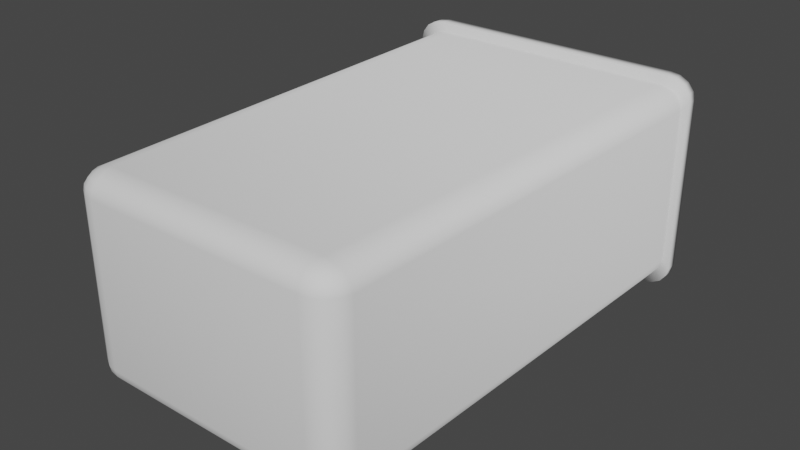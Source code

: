 # Source: Waste_Bin.blend  (saved by Blender 4.0.36; exported with 4.5.12 LTS)
import bpy
from mathutils import Matrix  # noqa: F401  (used for matrix-valued properties, if any)

bpy.ops.wm.read_factory_settings(use_empty=True)
scene = bpy.context.scene
scene.name = 'Scene'

# ---- collections
col_collection = bpy.data.collections.new('Collection'); scene.collection.children.link(col_collection)

# ---- world
world_world = bpy.data.worlds.new('World'); scene.world = world_world
world_world.use_nodes = True; world_world.node_tree.nodes.clear()
_N = world_world.node_tree.nodes; _L = world_world.node_tree.links
n0 = _N.new('ShaderNodeOutputWorld'); n0.name = 'World Output'; n0.location = (300, 300)
n1 = _N.new('ShaderNodeBackground'); n1.name = 'Background'; n1.location = (10, 300)
n1.inputs[0].default_value = (0.05088, 0.05088, 0.05088, 1.0)
_L.new(n1.outputs[0], n0.inputs[0])
n0.is_active_output = True
world_world.color = (0.05088, 0.05088, 0.05088)
world_world.use_sun_shadow = False
world_world.sun_shadow_jitter_overblur = 0.0

# ---- meshes
me_roundcube = bpy.data.meshes.new('Roundcube')
me_roundcube.from_pydata([(0.2137, -0.3894, -0.1526), (0.2002, -0.3934, -0.1559), (0.1867, -0.3946, -0.1569), (-0.1867, -0.3946, -0.1569), (-0.2002, -0.3934, -0.1559), (0.2188, -0.3778, -0.1559), (0.203, -0.3798, -0.1626), (0.1872, -0.3804, -0.1645), (-0.1872, -0.3804, -0.1645), (-0.203, -0.3798, -0.1626), (0.2227, -0.3661, -0.1569), (0.2404, 0.3773, -0.1569), (0.2068, -0.3661, -0.1645), (0.2249, 0.3773, -0.1645), (0.2075, 0.3773, -0.1667), (0.1903, -0.3661, -0.1667), (-0.1903, -0.3661, -0.1667), (-0.2075, 0.3773, -0.1667), (-0.2068, -0.3661, -0.1645), (-0.2249, 0.3773, -0.1645), (-0.2137, -0.3894, -0.1526), (-0.2184, -0.3934, -0.143), (-0.2198, -0.3946, -0.1333), (-0.2198, -0.3946, 0.1333), (-0.2184, -0.3934, 0.143), (-0.2188, -0.3778, -0.1559), (-0.2278, -0.3798, -0.1446), (-0.2305, -0.3804, -0.1333), (-0.2305, -0.3804, 0.1333), (-0.2278, -0.3798, 0.1446), (-0.2227, -0.3661, -0.1569), (-0.2404, 0.3773, -0.1569), (-0.2327, -0.3661, -0.1451), (-0.2494, 0.3773, -0.1451), (-0.2518, 0.3773, -0.1333), (-0.2355, -0.3661, -0.1333), (-0.2355, -0.3661, 0.1333), (-0.2518, 0.3773, 0.1333), (-0.2327, -0.3661, 0.1451), (-0.2494, 0.3773, 0.1451), (-0.2137, -0.3894, 0.1526), (-0.2002, -0.3934, 0.1559), (-0.1867, -0.3946, 0.1569), (0.1867, -0.3946, 0.1569), (0.2002, -0.3934, 0.1559), (-0.2188, -0.3778, 0.1559), (-0.203, -0.3798, 0.1626), (-0.1872, -0.3804, 0.1645), (0.1872, -0.3804, 0.1645), (0.203, -0.3798, 0.1626), (-0.2227, -0.3661, 0.1569), (-0.2404, 0.3773, 0.1569), (-0.2068, -0.3661, 0.1645), (-0.2249, 0.3773, 0.1645), (-0.2075, 0.3773, 0.1667), (-0.1903, -0.3661, 0.1667), (0.1903, -0.3661, 0.1667), (0.2075, 0.3773, 0.1667), (0.2068, -0.3661, 0.1645), (0.2249, 0.3773, 0.1645), (0.2623, 0.3984, 0.1468), (0.259, 0.3984, 0.1598), (-0.2336, 0.3984, -0.1812), (0.2137, -0.3894, 0.1526), (0.2184, -0.3934, 0.143), (0.2198, -0.3946, 0.1333), (0.2198, -0.3946, -0.1333), (0.2184, -0.3934, -0.143), (0.2188, -0.3778, 0.1559), (0.2278, -0.3798, 0.1446), (0.2305, -0.3804, 0.1333), (0.2305, -0.3804, -0.1333), (0.2278, -0.3798, -0.1446), (0.2227, -0.3661, 0.1569), (0.2404, 0.3773, 0.1569), (0.2327, -0.3661, 0.1451), (0.2494, 0.3773, 0.1451), (0.2518, 0.3773, 0.1333), (0.2355, -0.3661, 0.1333), (0.2355, -0.3661, -0.1333), (0.2518, 0.3773, -0.1333), (0.2327, -0.3661, -0.1451), (0.2494, 0.3773, -0.1451), (-0.2176, 0.3984, -0.1835), (-0.2176, 0.3984, 0.1835), (-0.2336, 0.3984, 0.1812), (0.2489, 0.3984, -0.1728), (0.259, 0.3984, -0.1598), (0.2026, -0.4015, 0.1446), (0.1867, -0.4038, 0.1451), (-0.1867, -0.4038, 0.1451), (-0.2026, -0.4015, 0.1446), (0.2033, -0.4038, 0.1333), (0.2033, -0.4038, -0.1333), (0.1867, -0.4064, -0.1333), (0.1867, -0.4064, 0.1333), (-0.1867, -0.4064, 0.1333), (-0.1867, -0.4064, -0.1333), (-0.2033, -0.4038, 0.1333), (-0.2033, -0.4038, -0.1333), (0.2026, -0.4015, -0.1446), (0.1867, -0.4038, -0.1451), (-0.1867, -0.4038, -0.1451), (-0.2026, -0.4015, -0.1446), (0.2489, 0.3984, 0.1728), (-0.2623, 0.3984, -0.1468), (-0.259, 0.3984, -0.1598), (0.2623, 0.3984, -0.1468), (0.2176, 0.3984, -0.1835), (-0.2489, 0.3984, 0.1728), (-0.2489, 0.3984, -0.1728), (0.2336, 0.3984, 0.1812), (0.2176, 0.3984, 0.1835), (-0.259, 0.3984, 0.1598), (-0.2623, 0.3984, 0.1468), (0.2336, 0.3984, -0.1812), (0.2509, 0.3773, -0.1728), (-0.2607, 0.3773, 0.1598), (-0.2641, 0.3773, 0.1468), (-0.2641, 0.3773, -0.1468), (0.2138, 0.3773, 0.1333), (0.2138, 0.3773, -0.1333), (-0.2138, 0.3773, -0.1333), (-0.2138, 0.3773, 0.1333), (-0.2359, 0.3773, 0.1812), (-0.2509, 0.3773, 0.1728), (-0.2201, 0.3773, -0.1835), (0.2201, 0.3773, -0.1835), (0.2359, 0.3773, -0.1812), (0.2509, 0.3773, 0.1728), (0.2359, 0.3773, 0.1812), (0.2607, 0.3773, -0.1598), (0.2641, 0.3773, -0.1468), (0.2641, 0.3773, 0.1468), (0.2607, 0.3773, 0.1598), (-0.2359, 0.3773, -0.1812), (0.2201, 0.3773, 0.1835), (-0.2201, 0.3773, 0.1835), (-0.2607, 0.3773, -0.1598), (-0.2509, 0.3773, -0.1728), (0.2138, -0.3057, 0.1333), (-0.2138, -0.3057, 0.1333), (-0.2138, -0.3057, -0.1333), (0.2138, -0.3057, -0.1333), (0.2362, 0.3984, -0.1559), (0.2214, 0.3984, -0.1626), (0.2214, 0.3984, 0.1626), (0.2209, 0.3984, 0.1559), (-0.2371, 0.3984, -0.1569), (-0.2462, 0.3984, -0.1451), (-0.2362, 0.3984, -0.1559), (-0.2049, 0.3984, -0.1645), (-0.2214, 0.3984, -0.1626), (-0.2043, 0.3984, 0.1667), (0.2043, 0.3984, 0.1667), (-0.2049, 0.3984, 0.1645), (0.2049, 0.3984, 0.1645), (-0.2215, 0.3984, -0.1645), (0.2462, 0.3984, 0.1451), (0.2487, 0.3984, 0.1333), (0.2487, 0.3984, -0.1333), (0.2462, 0.3984, -0.1451), (-0.2468, 0.3984, 0.1333), (-0.2445, 0.3984, 0.1446), (0.2445, 0.3984, 0.1446), (0.2468, 0.3984, 0.1333), (0.2468, 0.3984, -0.1333), (0.2445, 0.3984, -0.1446), (-0.2251, 0.3984, -0.1446), (-0.2382, 0.3984, -0.143), (0.2333, 0.3984, -0.1526), (0.2209, 0.3984, -0.1559), (-0.2209, 0.3984, -0.1559), (-0.2333, 0.3984, -0.1526), (0.2382, 0.3984, -0.143), (0.2089, 0.3984, -0.1451), (-0.2089, 0.3984, -0.1451), (0.2397, 0.3984, -0.1333), (0.2397, 0.3984, 0.1333), (0.2264, 0.3984, -0.1333), (0.2097, 0.3984, -0.1333), (0.2097, 0.3984, 0.1333), (-0.2097, 0.3984, 0.1333), (-0.2264, 0.3984, -0.1333), (-0.2264, 0.3984, 0.1333), (-0.2397, 0.3984, -0.1333), (-0.2397, 0.3984, 0.1333), (0.2382, 0.3984, 0.143), (0.2251, 0.3984, 0.1446), (0.2089, 0.3984, 0.1451), (-0.2251, 0.3984, 0.1446), (-0.2382, 0.3984, 0.143), (0.2333, 0.3984, 0.1526), (-0.2068, 0.3984, 0.1569), (-0.2209, 0.3984, 0.1559), (0.2215, 0.3984, 0.1645), (0.2371, 0.3984, 0.1569), (-0.2097, 0.3984, -0.1333), (0.2215, 0.3984, -0.1645), (0.2043, 0.3984, -0.1667), (-0.2043, 0.3984, -0.1667), (0.2049, 0.3984, -0.1645), (-0.2445, 0.3984, -0.1446), (-0.2371, 0.3984, 0.1569), (-0.2215, 0.3984, 0.1645), (-0.2362, 0.3984, 0.1559), (0.2068, 0.3984, -0.1569), (0.2251, 0.3984, -0.1446), (0.2264, 0.3984, 0.1333), (0.2068, 0.3984, 0.1569), (-0.2333, 0.3984, 0.1526), (-0.2487, 0.3984, -0.1333), (-0.2487, 0.3984, 0.1333), (-0.2462, 0.3984, 0.1451), (-0.2468, 0.3984, -0.1333), (-0.2214, 0.3984, 0.1626), (0.2362, 0.3984, 0.1559), (-0.2068, 0.3984, -0.1569), (-0.2089, 0.3984, 0.1451), (0.2371, 0.3984, -0.1569)], [], [(0, 1, 6, 5), (1, 2, 7, 6), (2, 3, 8, 7), (3, 4, 9, 8), (4, 20, 25, 9), (5, 6, 12, 10), (6, 7, 15, 12), (7, 8, 16, 15), (8, 9, 18, 16), (9, 25, 30, 18), (10, 12, 13, 11), (12, 15, 14, 13), (15, 16, 17, 14), (16, 18, 19, 17), (18, 30, 31, 19), (196, 195, 111, 104), (198, 219, 86, 115), (213, 212, 114, 113), (54, 57, 136, 137), (57, 59, 130, 136), (211, 149, 106, 105), (37, 39, 117, 118), (59, 74, 129, 130), (161, 160, 107, 87), (160, 159, 60, 107), (20, 21, 26, 25), (21, 22, 27, 26), (22, 23, 28, 27), (23, 24, 29, 28), (24, 40, 45, 29), (25, 26, 32, 30), (26, 27, 35, 32), (27, 28, 36, 35), (28, 29, 38, 36), (29, 45, 50, 38), (30, 32, 33, 31), (32, 35, 34, 33), (35, 36, 37, 34), (36, 38, 39, 37), (38, 50, 51, 39), (219, 161, 87, 86), (82, 11, 116, 131), (80, 82, 131, 132), (51, 53, 124, 125), (159, 158, 61, 60), (33, 34, 119, 138), (53, 54, 137, 124), (148, 157, 62, 110), (77, 80, 132, 133), (200, 199, 108, 83), (40, 41, 46, 45), (41, 42, 47, 46), (42, 43, 48, 47), (43, 44, 49, 48), (44, 63, 68, 49), (45, 46, 52, 50), (46, 47, 55, 52), (47, 48, 56, 55), (48, 49, 58, 56), (49, 68, 73, 58), (50, 52, 53, 51), (52, 55, 54, 53), (55, 56, 57, 54), (56, 58, 59, 57), (58, 73, 74, 59), (134, 133, 60, 61), (126, 135, 62, 83), (124, 137, 84, 85), (131, 116, 86, 87), (129, 134, 61, 104), (138, 119, 105, 106), (132, 131, 87, 107), (127, 126, 83, 108), (125, 124, 85, 109), (139, 138, 106, 110), (63, 64, 69, 68), (64, 65, 70, 69), (65, 66, 71, 70), (66, 67, 72, 71), (67, 0, 5, 72), (68, 69, 75, 73), (69, 70, 78, 75), (70, 71, 79, 78), (71, 72, 81, 79), (72, 5, 10, 81), (73, 75, 76, 74), (75, 78, 77, 76), (78, 79, 80, 77), (79, 81, 82, 80), (81, 10, 11, 82), (136, 130, 111, 112), (135, 139, 110, 62), (118, 117, 113, 114), (116, 128, 115, 86), (128, 127, 108, 115), (137, 136, 112, 84), (130, 129, 104, 111), (117, 125, 109, 113), (133, 132, 107, 60), (119, 118, 114, 105), (63, 44, 88, 64), (44, 43, 89, 88), (43, 42, 90, 89), (42, 41, 91, 90), (41, 40, 24, 91), (64, 88, 92, 65), (88, 89, 95, 92), (89, 90, 96, 95), (90, 91, 98, 96), (91, 24, 23, 98), (65, 92, 93, 66), (92, 95, 94, 93), (95, 96, 97, 94), (96, 98, 99, 97), (98, 23, 22, 99), (66, 93, 100, 67), (93, 94, 101, 100), (94, 97, 102, 101), (97, 99, 103, 102), (99, 22, 21, 103), (67, 100, 1, 0), (100, 101, 2, 1), (101, 102, 3, 2), (102, 103, 4, 3), (103, 21, 20, 4), (76, 77, 133, 134), (204, 203, 109, 85), (203, 213, 113, 109), (17, 19, 135, 126), (120, 123, 182, 181), (195, 154, 112, 111), (154, 153, 84, 112), (153, 204, 85, 84), (158, 196, 104, 61), (13, 14, 127, 128), (39, 51, 125, 117), (19, 31, 139, 135), (121, 122, 142, 143), (121, 120, 181, 180), (122, 121, 180, 197), (11, 13, 128, 116), (74, 76, 134, 129), (149, 148, 110, 106), (31, 33, 138, 139), (123, 122, 197, 182), (157, 200, 83, 62), (212, 211, 105, 114), (14, 17, 126, 127), (199, 198, 115, 108), (34, 37, 118, 119), (143, 142, 141, 140), (122, 123, 141, 142), (120, 121, 143, 140), (123, 120, 140, 141), (219, 198, 145, 144), (198, 199, 201, 145), (199, 200, 151, 201), (200, 157, 152, 151), (157, 148, 150, 152), (144, 145, 171, 170), (145, 201, 206, 171), (201, 151, 217, 206), (151, 152, 172, 217), (152, 150, 173, 172), (148, 149, 202, 150), (149, 211, 214, 202), (211, 212, 162, 214), (212, 213, 163, 162), (213, 203, 205, 163), (150, 202, 169, 173), (202, 214, 185, 169), (214, 162, 186, 185), (162, 163, 191, 186), (163, 205, 210, 191), (203, 204, 215, 205), (204, 153, 155, 215), (153, 154, 156, 155), (154, 195, 146, 156), (195, 196, 216, 146), (205, 215, 194, 210), (215, 155, 193, 194), (155, 156, 209, 193), (156, 146, 147, 209), (146, 216, 192, 147), (196, 158, 164, 216), (158, 159, 165, 164), (159, 160, 166, 165), (160, 161, 167, 166), (161, 219, 144, 167), (216, 164, 187, 192), (164, 165, 178, 187), (165, 166, 177, 178), (166, 167, 174, 177), (167, 144, 170, 174), (170, 171, 207, 174), (171, 206, 175, 207), (206, 217, 176, 175), (217, 172, 168, 176), (172, 173, 169, 168), (174, 207, 179, 177), (207, 175, 180, 179), (175, 176, 197, 180), (176, 168, 183, 197), (168, 169, 185, 183), (177, 179, 208, 178), (179, 180, 181, 208), (197, 183, 184, 182), (183, 185, 186, 184), (178, 208, 188, 187), (208, 181, 189, 188), (181, 182, 218, 189), (182, 184, 190, 218), (184, 186, 191, 190), (187, 188, 147, 192), (188, 189, 209, 147), (189, 218, 193, 209), (218, 190, 194, 193), (190, 191, 210, 194)])
me_roundcube.polygons.foreach_set('use_smooth', [True] * 218)
me_roundcube.use_remesh_fix_poles = True
me_roundcube.use_remesh_preserve_attributes = False
me_roundcube.update()

# ---- objects
ob_waste_bin = bpy.data.objects.new('Waste Bin', me_roundcube)

# ---- transforms, parenting, visibility, modifiers, constraints
ob_waste_bin.location = (0.0, 0.0, 0.0)

# ---- collection membership
col_collection.objects.link(ob_waste_bin)

# ---- scene / render settings (as saved in the file)
scene.frame_start = 1; scene.frame_end = 250; scene.frame_set(1)
scene.render.engine = 'BLENDER_EEVEE_NEXT'
scene.cycles.sampling_pattern = 'TABULATED_SOBOL'
scene.cycles.use_light_tree = False
scene.view_settings.view_transform = 'Filmic'
bpy.context.view_layer.update()

# ---- added for rendering (the .blend has no active camera and no usable light): camera, sun
cam_auto = bpy.data.cameras.new('AutoCamera')
cam_auto.lens = 50.0
cam_auto.sensor_width = 36.0
cam_auto.clip_end = 1000.0
ob_auto_camera = bpy.data.objects.new('AutoCamera', cam_auto)
scene.collection.objects.link(ob_auto_camera)
ob_auto_camera.location = (0.953226, -1.14789, 0.762581)
ob_auto_camera.rotation_euler = (1.09748, -7.21219e-08, 0.694738)
scene.camera = ob_auto_camera
light_auto_sun = bpy.data.lights.new('AutoSun', 'SUN')
light_auto_sun.energy = 3.0
light_auto_sun.angle = 0.0523599
ob_auto_sun = bpy.data.objects.new('AutoSun', light_auto_sun)
scene.collection.objects.link(ob_auto_sun)
ob_auto_sun.rotation_euler = (0.872665, 0.174533, 0.523599)
bpy.context.view_layer.update()
